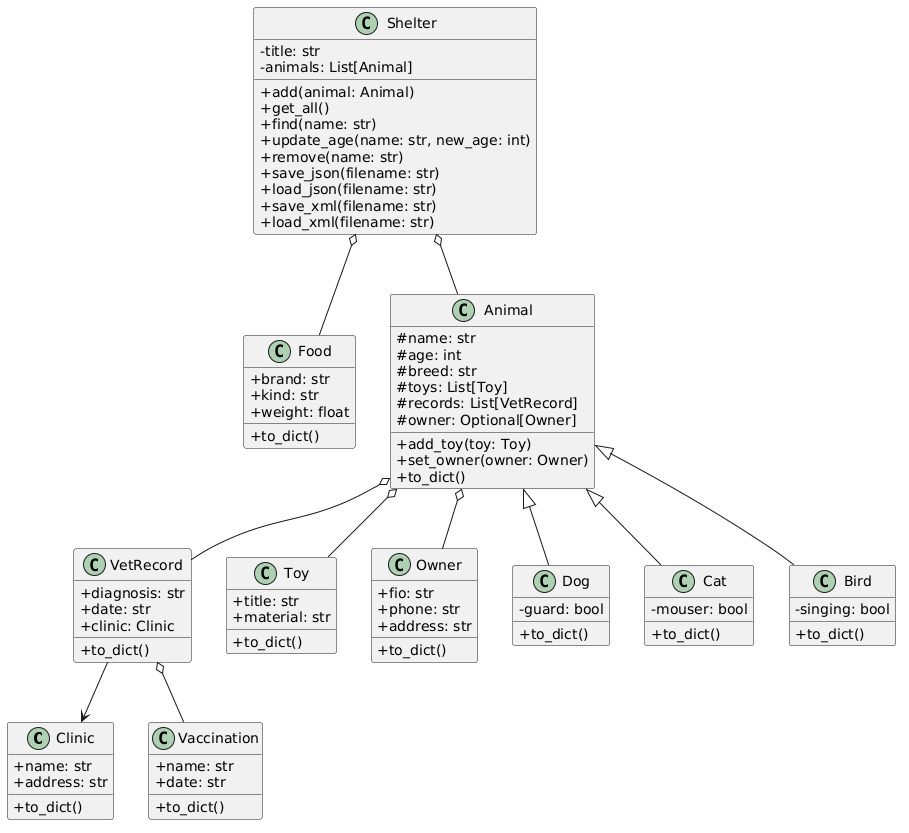

The diagram above was rendered by PlantUML. Its source (embedded in the PNG):
@startuml
skinparam classAttributeIconSize 0

class Clinic {
    + name: str
    + address: str
    + to_dict()
}

class Vaccination {
    + name: str
    + date: str
    + to_dict()
}

class VetRecord {
    + diagnosis: str
    + date: str
    + clinic: Clinic
    + to_dict()
}

class Food {
    + brand: str
    + kind: str
    + weight: float
    + to_dict()
}

class Toy {
    + title: str
    + material: str
    + to_dict()
}

class Owner {
    + fio: str
    + phone: str
    + address: str
    + to_dict()
}

class Animal {
    # name: str
    # age: int
    # breed: str
    # toys: List[Toy]
    # records: List[VetRecord]
    # owner: Optional[Owner]
    + add_toy(toy: Toy)
    + set_owner(owner: Owner)
    + to_dict()
}

class Dog {
    - guard: bool
    + to_dict()
}

class Cat {
    - mouser: bool
    + to_dict()
}

class Bird {
    - singing: bool
    + to_dict()
}

class Shelter {
    - title: str
    - animals: List[Animal]
    + add(animal: Animal)
    + get_all()
    + find(name: str)
    + update_age(name: str, new_age: int)
    + remove(name: str)
    + save_json(filename: str)
    + load_json(filename: str)
    + save_xml(filename: str)
    + load_xml(filename: str)
}

Animal <|-- Dog
Animal <|-- Cat
Animal <|-- Bird
Animal o-- Toy
Animal o-- VetRecord
Animal o-- Owner
VetRecord --> Clinic
VetRecord o-- Vaccination
Shelter o-- Animal
Shelter o-- Food
@enduml